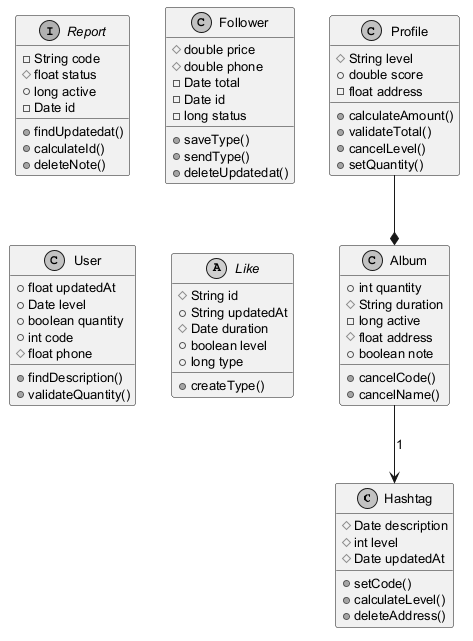

The diagram above was rendered by PlantUML. Its source (embedded in the PNG):
@startuml
skinparam monochrome true
skinparam defaultFontSize 13
class Hashtag {
  #Date description
  #int level
  #Date updatedAt
  +setCode()
  +calculateLevel()
  +deleteAddress()
}
class Profile {
  #String level
  +double score
  -float address
  +calculateAmount()
  +validateTotal()
  +cancelLevel()
  +setQuantity()
}
interface Report {
  -String code
  #float status
  +long active
  -Date id
  +findUpdatedat()
  +calculateId()
  +deleteNote()
}
class Follower {
  #double price
  #double phone
  -Date total
  -Date id
  -long status
  +saveType()
  +sendType()
  +deleteUpdatedat()
}
class Album {
  +int quantity
  #String duration
  -long active
  #float address
  +boolean note
  +cancelCode()
  +cancelName()
}
class User {
  +float updatedAt
  +Date level
  +boolean quantity
  +int code
  #float phone
  +findDescription()
  +validateQuantity()
}
abstract class Like {
  #String id
  +String updatedAt
  #Date duration
  +boolean level
  +long type
  +createType()
}
Album --> Hashtag : "1"
Profile --* Album
@enduml